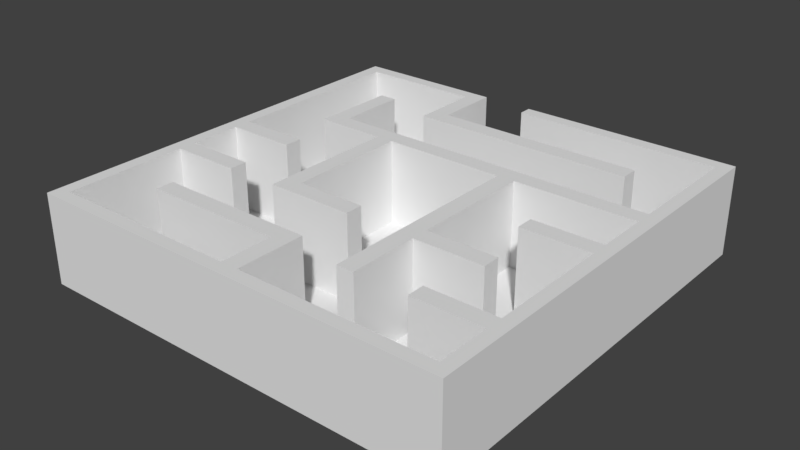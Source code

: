 # Source: Maze-Top.blend  (saved by Blender 2.79.0; exported with 4.5.12 LTS)
import bpy
from mathutils import Matrix  # noqa: F401  (used for matrix-valued properties, if any)

bpy.ops.wm.read_factory_settings(use_empty=True)
scene = bpy.context.scene
scene.name = 'Scene'

# ---- collections
col_collection_1 = bpy.data.collections.new('Collection 1'); scene.collection.children.link(col_collection_1)
col_collection_2 = bpy.data.collections.new('Collection 2'); scene.collection.children.link(col_collection_2)
col_collection_3 = bpy.data.collections.new('Collection 3'); scene.collection.children.link(col_collection_3)
col_collection_4 = bpy.data.collections.new('Collection 4'); scene.collection.children.link(col_collection_4)
col_collection_5 = bpy.data.collections.new('Collection 5'); scene.collection.children.link(col_collection_5)
col_collection_6 = bpy.data.collections.new('Collection 6'); scene.collection.children.link(col_collection_6)
col_collection_7 = bpy.data.collections.new('Collection 7'); scene.collection.children.link(col_collection_7)
col_collection_8 = bpy.data.collections.new('Collection 8'); scene.collection.children.link(col_collection_8)
col_collection_9 = bpy.data.collections.new('Collection 9'); scene.collection.children.link(col_collection_9)
col_collection_10 = bpy.data.collections.new('Collection 10'); scene.collection.children.link(col_collection_10)
col_collection_11 = bpy.data.collections.new('Collection 11'); scene.collection.children.link(col_collection_11)
col_collection_12 = bpy.data.collections.new('Collection 12'); scene.collection.children.link(col_collection_12)
col_collection_13 = bpy.data.collections.new('Collection 13'); scene.collection.children.link(col_collection_13)
col_collection_14 = bpy.data.collections.new('Collection 14'); scene.collection.children.link(col_collection_14)
col_collection_15 = bpy.data.collections.new('Collection 15'); scene.collection.children.link(col_collection_15)
col_collection_16 = bpy.data.collections.new('Collection 16'); scene.collection.children.link(col_collection_16)
col_collection_17 = bpy.data.collections.new('Collection 17'); scene.collection.children.link(col_collection_17)
col_collection_18 = bpy.data.collections.new('Collection 18'); scene.collection.children.link(col_collection_18)
col_collection_19 = bpy.data.collections.new('Collection 19'); scene.collection.children.link(col_collection_19)
col_collection_20 = bpy.data.collections.new('Collection 20'); scene.collection.children.link(col_collection_20)

# ---- world
world_world = bpy.data.worlds.new('World'); scene.world = world_world
world_world.color = (0.05088, 0.05088, 0.05088)
world_world.use_sun_shadow = False
world_world.sun_shadow_jitter_overblur = 0.0
world_world.cycles.sampling_method = 'MANUAL'

# ---- meshes
me_cuselection_001 = bpy.data.meshes.new('CUSelection.001')
me_cuselection_001.from_pydata([(-0.01297, 0.01296, 0.1), (-0.01297, -0.01296, 0.1), (0.01297, -0.01296, 0.1), (0.01297, 0.01296, 0.1), (-0.0005293, 0.01296, 0.1), (-0.0005293, 0.01217, 0.1), (0.01217, 0.01217, 0.1), (0.01217, 0.004762, 0.1), (-0.007939, 0.004762, 0.1), (-0.007939, 0.008995, 0.1), (-0.008997, 0.008995, 0.1), (-0.008997, 0.003704, 0.1), (-0.004763, 0.003704, 0.1), (-0.004763, -0.004762, 0.1), (0.0005293, -0.004762, 0.1), (0.0005293, -0.003704, 0.1), (-0.003705, -0.003704, 0.1), (-0.003705, 0.003704, 0.1), (0.003705, 0.003704, 0.1), (0.003705, -0.008995, 0.1), (0.004763, -0.008995, 0.1), (0.004763, -0.004762, 0.1), (0.008997, -0.004762, 0.1), (0.008997, -0.003704, 0.1), (0.004763, -0.003704, 0.1), (0.004763, 0.003704, 0.1), (0.01217, 0.003704, 0.1), (0.01217, 0.0005291, 0.1), (0.007939, 0.0005291, 0.1), (0.007939, -0.0005291, 0.1), (0.01217, -0.0005291, 0.1), (0.01217, -0.007937, 0.1), (0.007939, -0.007937, 0.1), (0.007939, -0.008995, 0.1), (0.01217, -0.008995, 0.1), (0.01217, -0.01217, 0.1), (0.0005293, -0.01217, 0.1), (0.0005293, -0.007937, 0.1), (-0.008997, -0.007937, 0.1), (-0.008997, -0.008995, 0.1), (-0.0005293, -0.008995, 0.1), (-0.0005293, -0.01217, 0.1), (-0.01217, -0.01217, 0.1), (-0.01217, -0.004762, 0.1), (-0.007939, -0.004762, 0.1), (-0.007939, -0.003704, 0.1), (-0.01217, -0.003704, 0.1), (-0.01217, -0.0005291, 0.1), (-0.007939, -0.0005291, 0.1), (-0.007939, 0.0005291, 0.1), (-0.01217, 0.0005291, 0.1), (-0.01217, 0.01217, 0.1), (-0.004763, 0.01217, 0.1), (-0.004763, 0.007937, 0.1), (0.008997, 0.007937, 0.1), (0.008997, 0.008995, 0.1), (-0.003705, 0.008995, 0.1), (-0.003705, 0.01296, 0.1), (-0.01297, 0.01296, 2.1), (-0.01297, -0.01296, 2.1), (0.01297, -0.01296, 2.1), (0.01297, 0.01296, 2.1), (-0.0005293, 0.01296, 2.1), (-0.0005293, 0.01217, 2.1), (0.01217, 0.01217, 2.1), (0.01217, 0.004762, 2.1), (-0.007939, 0.004762, 2.1), (-0.007939, 0.008995, 2.1), (-0.008997, 0.008995, 2.1), (-0.008997, 0.003704, 2.1), (-0.004763, 0.003704, 2.1), (-0.004763, -0.004762, 2.1), (0.0005293, -0.004762, 2.1), (0.0005293, -0.003704, 2.1), (-0.003705, -0.003704, 2.1), (-0.003705, 0.003704, 2.1), (0.003705, 0.003704, 2.1), (0.003705, -0.008995, 2.1), (0.004763, -0.008995, 2.1), (0.004763, -0.004762, 2.1), (0.008997, -0.004762, 2.1), (0.008997, -0.003704, 2.1), (0.004763, -0.003704, 2.1), (0.004763, 0.003704, 2.1), (0.01217, 0.003704, 2.1), (0.01217, 0.0005291, 2.1), (0.007939, 0.0005291, 2.1), (0.007939, -0.0005291, 2.1), (0.01217, -0.0005291, 2.1), (0.01217, -0.007937, 2.1), (0.007939, -0.007937, 2.1), (0.007939, -0.008995, 2.1), (0.01217, -0.008995, 2.1), (0.01217, -0.01217, 2.1), (0.0005293, -0.01217, 2.1), (0.0005293, -0.007937, 2.1), (-0.008997, -0.007937, 2.1), (-0.008997, -0.008995, 2.1), (-0.0005293, -0.008995, 2.1), (-0.0005293, -0.01217, 2.1), (-0.01217, -0.01217, 2.1), (-0.01217, -0.004762, 2.1), (-0.007939, -0.004762, 2.1), (-0.007939, -0.003704, 2.1), (-0.01217, -0.003704, 2.1), (-0.01217, -0.0005291, 2.1), (-0.007939, -0.0005291, 2.1), (-0.007939, 0.0005291, 2.1), (-0.01217, 0.0005291, 2.1), (-0.01217, 0.01217, 2.1), (-0.004763, 0.01217, 2.1), (-0.004763, 0.007937, 2.1), (0.008997, 0.007937, 2.1), (0.008997, 0.008995, 2.1), (-0.003705, 0.008995, 2.1), (-0.003705, 0.01296, 2.1), (-0.01297, 0.01296, 0.0), (-0.01297, -0.01296, 0.0), (0.01297, -0.01296, 0.0), (0.01297, 0.01296, 0.0)], [], [(41, 42, 100, 99), (6, 7, 65, 64), (57, 0, 58, 115), (26, 27, 85, 84), (7, 8, 66, 65), (42, 43, 101, 100), (9, 10, 68, 67), (8, 9, 67, 66), (43, 44, 102, 101), (44, 45, 103, 102), (11, 12, 70, 69), (10, 11, 69, 68), (27, 28, 86, 85), (46, 47, 105, 104), (45, 46, 104, 103), (28, 29, 87, 86), (31, 32, 90, 89), (12, 13, 71, 70), (29, 30, 88, 87), (48, 49, 107, 106), (47, 48, 106, 105), (30, 31, 89, 88), (13, 14, 72, 71), (32, 33, 91, 90), (33, 34, 92, 91), (14, 15, 73, 72), (49, 50, 108, 107), (50, 51, 109, 108), (15, 16, 74, 73), (34, 35, 93, 92), (35, 36, 94, 93), (16, 17, 75, 74), (51, 52, 110, 109), (36, 37, 95, 94), (17, 18, 76, 75), (0, 1, 59, 58), (1, 2, 60, 59), (52, 53, 111, 110), (18, 19, 77, 76), (37, 38, 96, 95), (38, 39, 97, 96), (53, 54, 112, 111), (19, 20, 78, 77), (2, 3, 61, 60), (21, 22, 80, 79), (54, 55, 113, 112), (20, 21, 79, 78), (3, 4, 62, 61), (56, 57, 115, 114), (55, 56, 114, 113), (40, 41, 99, 98), (4, 5, 63, 62), (39, 40, 98, 97), (5, 6, 64, 63), (25, 26, 84, 83), (22, 23, 81, 80), (24, 25, 83, 82), (58, 59, 60, 61, 62, 63, 64, 65, 66, 67, 68, 69, 70, 71, 72, 73, 74, 75, 76, 77, 78, 79, 80, 81, 82, 83, 84, 85, 86, 87, 88, 89, 90, 91, 92, 93, 94, 95, 96, 97, 98, 99, 100, 101, 102, 103, 104, 105, 106, 107, 108, 109, 110, 111, 112, 113, 114, 115), (1, 2, 3, 0), (23, 24, 82, 81), (117, 116, 119, 118), (1, 0, 116, 117), (2, 1, 117, 118), (0, 3, 119, 116), (3, 2, 118, 119)])
me_cuselection_001.use_remesh_preserve_volume = False
me_cuselection_001.use_remesh_preserve_attributes = False
me_cuselection_001.use_mirror_vertex_groups = False
me_cuselection_001.auto_texspace = False
me_cuselection_001.update()

# ---- objects
ob_curve = bpy.data.objects.new('Curve', me_cuselection_001)

# ---- transforms, parenting, visibility, modifiers, constraints
ob_curve.location = (0.0, 0.0, 0.0)
ob_curve.scale = (385.6, 385.7, 1.0)
ob_curve.lineart.crease_threshold = 0.0

# ---- collection membership
col_collection_1.objects.link(ob_curve)
col_collection_2.objects.link(ob_curve)
col_collection_3.objects.link(ob_curve)
col_collection_4.objects.link(ob_curve)
col_collection_5.objects.link(ob_curve)
col_collection_6.objects.link(ob_curve)
col_collection_7.objects.link(ob_curve)
col_collection_8.objects.link(ob_curve)
col_collection_9.objects.link(ob_curve)
col_collection_10.objects.link(ob_curve)
col_collection_11.objects.link(ob_curve)
col_collection_12.objects.link(ob_curve)
col_collection_13.objects.link(ob_curve)
col_collection_14.objects.link(ob_curve)
col_collection_15.objects.link(ob_curve)
col_collection_16.objects.link(ob_curve)
col_collection_17.objects.link(ob_curve)
col_collection_18.objects.link(ob_curve)
col_collection_19.objects.link(ob_curve)
col_collection_20.objects.link(ob_curve)

# ---- scene / render settings (as saved in the file)
scene.frame_start = 1; scene.frame_end = 250; scene.frame_set(1)
scene.render.engine = 'BLENDER_EEVEE_NEXT'
scene.render.resolution_percentage = 50
scene.render.dither_intensity = 0.0
scene.cycles.use_denoising = False
scene.cycles.samples = 128
scene.cycles.sampling_pattern = 'TABULATED_SOBOL'
scene.cycles.use_adaptive_sampling = False
scene.cycles.use_light_tree = False
scene.cycles.blur_glossy = 0.0
scene.cycles.sample_clamp_indirect = 0.0
scene.view_settings.view_transform = 'Standard'
bpy.context.view_layer.update()

# ---- added for rendering (the .blend has no active camera and no usable light): camera, sun
cam_auto = bpy.data.cameras.new('AutoCamera')
cam_auto.lens = 50.0
cam_auto.sensor_width = 36.0
cam_auto.clip_end = 1000.0
ob_auto_camera = bpy.data.objects.new('AutoCamera', cam_auto)
scene.collection.objects.link(ob_auto_camera)
ob_auto_camera.location = (13.2281, -15.8737, 11.6325)
ob_auto_camera.rotation_euler = (1.09748, -7.21219e-08, 0.694738)
scene.camera = ob_auto_camera
light_auto_sun = bpy.data.lights.new('AutoSun', 'SUN')
light_auto_sun.energy = 3.0
light_auto_sun.angle = 0.0523599
ob_auto_sun = bpy.data.objects.new('AutoSun', light_auto_sun)
scene.collection.objects.link(ob_auto_sun)
ob_auto_sun.rotation_euler = (0.872665, 0.174533, 0.523599)
bpy.context.view_layer.update()
